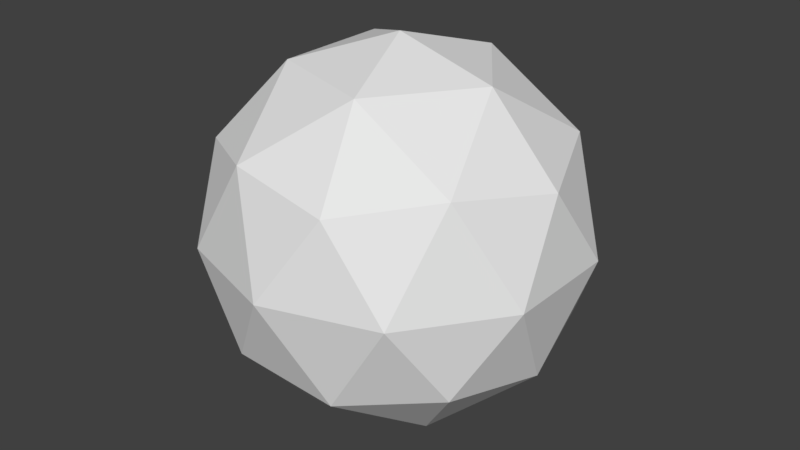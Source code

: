 # Source: Blendertest2.blend  (saved by Blender 2.77.0; exported with 4.5.12 LTS)
import bpy
from mathutils import Matrix  # noqa: F401  (used for matrix-valued properties, if any)

bpy.ops.wm.read_factory_settings(use_empty=True)
scene = bpy.context.scene
scene.name = 'Scene'

# ---- collections
col_collection_1 = bpy.data.collections.new('Collection 1'); scene.collection.children.link(col_collection_1)

# ---- world
world_world = bpy.data.worlds.new('World'); scene.world = world_world
world_world.color = (0.05088, 0.05088, 0.05088)
world_world.use_sun_shadow = False
world_world.sun_shadow_jitter_overblur = 0.0
world_world.cycles.sampling_method = 'MANUAL'

# ---- meshes
me_icosphere = bpy.data.meshes.new('Icosphere')
me_icosphere.from_pydata([(0.0, 0.0, -1.0), (0.7236, -0.5257, -0.4472), (-0.2764, -0.8506, -0.4472), (-0.8944, 0.0, -0.4472), (-0.2764, 0.8506, -0.4472), (0.7236, 0.5257, -0.4472), (0.2764, -0.8506, 0.4472), (-0.7236, -0.5257, 0.4472), (-0.7236, 0.5257, 0.4472), (0.2764, 0.8506, 0.4472), (0.8944, 0.0, 0.4472), (0.0, 0.0, 1.0), (-0.1625, -0.5, -0.8507), (0.4253, -0.309, -0.8507), (0.2629, -0.809, -0.5257), (0.8506, 0.0, -0.5257), (0.4253, 0.309, -0.8507), (-0.5257, 0.0, -0.8507), (-0.6882, -0.5, -0.5257), (-0.1625, 0.5, -0.8507), (-0.6882, 0.5, -0.5257), (0.2629, 0.809, -0.5257), (0.9511, -0.309, 0.0), (0.9511, 0.309, 0.0), (0.0, -1.0, 0.0), (0.5878, -0.809, 0.0), (-0.9511, -0.309, 0.0), (-0.5878, -0.809, 0.0), (-0.5878, 0.809, 0.0), (-0.9511, 0.309, 0.0), (0.5878, 0.809, 0.0), (0.0, 1.0, 0.0), (0.6882, -0.5, 0.5257), (-0.2629, -0.809, 0.5257), (-0.8506, 0.0, 0.5257), (-0.2629, 0.809, 0.5257), (0.6882, 0.5, 0.5257), (0.1625, -0.5, 0.8507), (0.5257, 0.0, 0.8507), (-0.4253, -0.309, 0.8507), (-0.4253, 0.309, 0.8507), (0.1625, 0.5, 0.8507)], [], [(0, 13, 12), (1, 13, 15), (0, 12, 17), (0, 17, 19), (0, 19, 16), (1, 15, 22), (2, 14, 24), (3, 18, 26), (4, 20, 28), (5, 21, 30), (1, 22, 25), (2, 24, 27), (3, 26, 29), (4, 28, 31), (5, 30, 23), (6, 32, 37), (7, 33, 39), (8, 34, 40), (9, 35, 41), (10, 36, 38), (38, 41, 11), (38, 36, 41), (36, 9, 41), (41, 40, 11), (41, 35, 40), (35, 8, 40), (40, 39, 11), (40, 34, 39), (34, 7, 39), (39, 37, 11), (39, 33, 37), (33, 6, 37), (37, 38, 11), (37, 32, 38), (32, 10, 38), (23, 36, 10), (23, 30, 36), (30, 9, 36), (31, 35, 9), (31, 28, 35), (28, 8, 35), (29, 34, 8), (29, 26, 34), (26, 7, 34), (27, 33, 7), (27, 24, 33), (24, 6, 33), (25, 32, 6), (25, 22, 32), (22, 10, 32), (30, 31, 9), (30, 21, 31), (21, 4, 31), (28, 29, 8), (28, 20, 29), (20, 3, 29), (26, 27, 7), (26, 18, 27), (18, 2, 27), (24, 25, 6), (24, 14, 25), (14, 1, 25), (22, 23, 10), (22, 15, 23), (15, 5, 23), (16, 21, 5), (16, 19, 21), (19, 4, 21), (19, 20, 4), (19, 17, 20), (17, 3, 20), (17, 18, 3), (17, 12, 18), (12, 2, 18), (15, 16, 5), (15, 13, 16), (13, 0, 16), (12, 14, 2), (12, 13, 14), (13, 1, 14)])
me_icosphere.use_remesh_preserve_volume = False
me_icosphere.use_remesh_preserve_attributes = False
me_icosphere.use_mirror_vertex_groups = False
me_icosphere.update()

# ---- objects
ob_icosphere = bpy.data.objects.new('Icosphere', me_icosphere)

# ---- transforms, parenting, visibility, modifiers, constraints
ob_icosphere.location = (0.0, 0.0, 1.0)
ob_icosphere.lineart.crease_threshold = 0.0

# ---- collection membership
col_collection_1.objects.link(ob_icosphere)

# ---- scene / render settings (as saved in the file)
scene.frame_start = 1; scene.frame_end = 250; scene.frame_set(1)
scene.render.engine = 'BLENDER_EEVEE_NEXT'
scene.render.resolution_percentage = 50
scene.render.dither_intensity = 0.0
scene.cycles.use_denoising = False
scene.cycles.samples = 128
scene.cycles.sampling_pattern = 'TABULATED_SOBOL'
scene.cycles.light_sampling_threshold = 0.0
scene.cycles.use_adaptive_sampling = False
scene.cycles.use_light_tree = False
scene.cycles.blur_glossy = 0.0
scene.cycles.sample_clamp_indirect = 0.0
scene.view_settings.view_transform = 'Standard'
bpy.context.view_layer.update()

# ---- added for rendering (the .blend has no active camera and no usable light): camera, sun
cam_auto = bpy.data.cameras.new('AutoCamera')
cam_auto.lens = 50.0
cam_auto.sensor_width = 36.0
cam_auto.clip_end = 1000.0
ob_auto_camera = bpy.data.objects.new('AutoCamera', cam_auto)
scene.collection.objects.link(ob_auto_camera)
ob_auto_camera.location = (3.15365, -3.78438, 3.52292)
ob_auto_camera.rotation_euler = (1.09748, -7.21219e-08, 0.694738)
scene.camera = ob_auto_camera
light_auto_sun = bpy.data.lights.new('AutoSun', 'SUN')
light_auto_sun.energy = 3.0
light_auto_sun.angle = 0.0523599
ob_auto_sun = bpy.data.objects.new('AutoSun', light_auto_sun)
scene.collection.objects.link(ob_auto_sun)
ob_auto_sun.rotation_euler = (0.872665, 0.174533, 0.523599)
bpy.context.view_layer.update()

